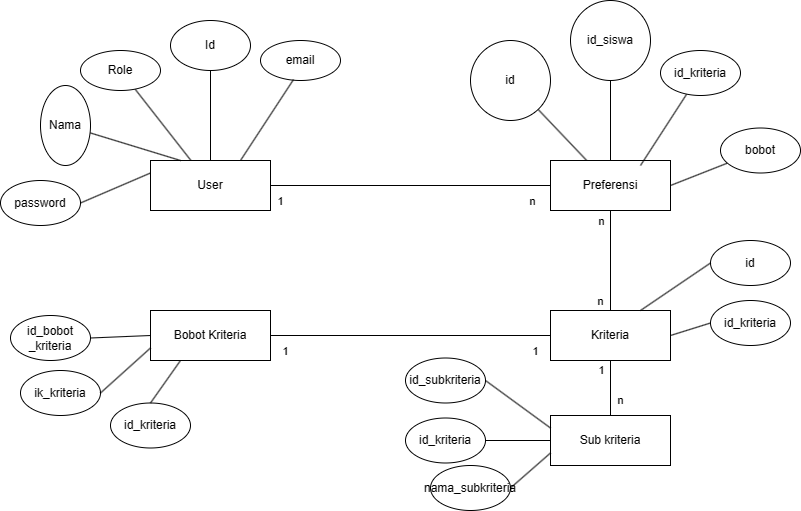

The diagram above was exported from draw.io. Its source (the exported page's mxGraphModel, read from the mxfile embedded in the PNG):
<mxGraphModel dx="2161" dy="715" grid="1" gridSize="10" guides="1" tooltips="1" connect="1" arrows="1" fold="1" page="1" pageScale="1" pageWidth="850" pageHeight="1100" math="0" shadow="0" extFonts="Permanent Marker^https://fonts.googleapis.com/css?family=Permanent+Marker">
  <root>
    <mxCell id="0" />
    <mxCell id="1" parent="0" />
    <mxCell id="2" value="" style="rounded=0;orthogonalLoop=1;jettySize=auto;html=1;endArrow=none;endFill=0;" edge="1" source="6" target="16" parent="1">
      <mxGeometry relative="1" as="geometry" />
    </mxCell>
    <mxCell id="3" style="edgeStyle=orthogonalEdgeStyle;rounded=0;orthogonalLoop=1;jettySize=auto;html=1;exitX=1;exitY=0.5;exitDx=0;exitDy=0;entryX=0;entryY=0.5;entryDx=0;entryDy=0;endArrow=none;endFill=0;" edge="1" source="6" target="11" parent="1">
      <mxGeometry relative="1" as="geometry" />
    </mxCell>
    <mxCell id="4" value="1" style="edgeLabel;html=1;align=center;verticalAlign=middle;resizable=0;points=[];" vertex="1" connectable="0" parent="3">
      <mxGeometry x="-0.6857" y="-4" relative="1" as="geometry">
        <mxPoint x="-34" y="11" as="offset" />
      </mxGeometry>
    </mxCell>
    <mxCell id="5" value="n" style="edgeLabel;html=1;align=center;verticalAlign=middle;resizable=0;points=[];" vertex="1" connectable="0" parent="3">
      <mxGeometry x="-0.2286" y="-2" relative="1" as="geometry">
        <mxPoint x="153" y="13" as="offset" />
      </mxGeometry>
    </mxCell>
    <mxCell id="6" value="User" style="rounded=0;whiteSpace=wrap;html=1;" vertex="1" parent="1">
      <mxGeometry x="90" y="210" width="120" height="50" as="geometry" />
    </mxCell>
    <mxCell id="7" value="" style="rounded=0;orthogonalLoop=1;jettySize=auto;html=1;endArrow=none;endFill=0;" edge="1" source="11" target="25" parent="1">
      <mxGeometry relative="1" as="geometry" />
    </mxCell>
    <mxCell id="8" value="" style="rounded=0;orthogonalLoop=1;jettySize=auto;html=1;endArrow=none;endFill=0;" edge="1" source="11" target="26" parent="1">
      <mxGeometry relative="1" as="geometry" />
    </mxCell>
    <mxCell id="9" value="n" style="edgeStyle=orthogonalEdgeStyle;rounded=0;orthogonalLoop=1;jettySize=auto;html=1;endArrow=none;endFill=0;" edge="1" source="11" target="31" parent="1">
      <mxGeometry x="0.8" y="-10" relative="1" as="geometry">
        <mxPoint as="offset" />
      </mxGeometry>
    </mxCell>
    <mxCell id="10" value="n" style="edgeLabel;html=1;align=center;verticalAlign=middle;resizable=0;points=[];" vertex="1" connectable="0" parent="9">
      <mxGeometry x="-0.58" y="-1" relative="1" as="geometry">
        <mxPoint x="-9" y="-11" as="offset" />
      </mxGeometry>
    </mxCell>
    <mxCell id="11" value="Preferensi" style="rounded=0;whiteSpace=wrap;html=1;" vertex="1" parent="1">
      <mxGeometry x="490" y="210" width="120" height="50" as="geometry" />
    </mxCell>
    <mxCell id="12" style="edgeStyle=orthogonalEdgeStyle;rounded=0;orthogonalLoop=1;jettySize=auto;html=1;endArrow=none;endFill=0;" edge="1" source="15" target="31" parent="1">
      <mxGeometry relative="1" as="geometry" />
    </mxCell>
    <mxCell id="13" value="1" style="edgeLabel;html=1;align=center;verticalAlign=middle;resizable=0;points=[];" vertex="1" connectable="0" parent="12">
      <mxGeometry x="-0.9024" y="-3" relative="1" as="geometry">
        <mxPoint y="12" as="offset" />
      </mxGeometry>
    </mxCell>
    <mxCell id="14" value="1" style="edgeLabel;html=1;align=center;verticalAlign=middle;resizable=0;points=[];" vertex="1" connectable="0" parent="12">
      <mxGeometry x="0.8893" relative="1" as="geometry">
        <mxPoint y="15" as="offset" />
      </mxGeometry>
    </mxCell>
    <mxCell id="15" value="Bobot Kriteria" style="rounded=0;whiteSpace=wrap;html=1;" vertex="1" parent="1">
      <mxGeometry x="90" y="360" width="120" height="50" as="geometry" />
    </mxCell>
    <mxCell id="16" value="Role" style="ellipse;whiteSpace=wrap;html=1;rounded=0;" vertex="1" parent="1">
      <mxGeometry x="20" y="100" width="80" height="40" as="geometry" />
    </mxCell>
    <mxCell id="17" value="" style="rounded=0;orthogonalLoop=1;jettySize=auto;html=1;endArrow=none;endFill=0;" edge="1" source="6" target="18" parent="1">
      <mxGeometry relative="1" as="geometry">
        <mxPoint x="230" y="170" as="sourcePoint" />
      </mxGeometry>
    </mxCell>
    <mxCell id="18" value="Id" style="ellipse;whiteSpace=wrap;html=1;rounded=0;" vertex="1" parent="1">
      <mxGeometry x="110" y="70" width="80" height="50" as="geometry" />
    </mxCell>
    <mxCell id="19" value="" style="rounded=0;orthogonalLoop=1;jettySize=auto;html=1;endArrow=none;endFill=0;exitX=0.25;exitY=0;exitDx=0;exitDy=0;" edge="1" source="6" target="20" parent="1">
      <mxGeometry relative="1" as="geometry">
        <mxPoint x="110" y="180" as="sourcePoint" />
      </mxGeometry>
    </mxCell>
    <mxCell id="20" value="Nama" style="ellipse;whiteSpace=wrap;html=1;rounded=0;" vertex="1" parent="1">
      <mxGeometry x="-20" y="135" width="50" height="80" as="geometry" />
    </mxCell>
    <mxCell id="21" value="email" style="ellipse;whiteSpace=wrap;html=1;rounded=0;" vertex="1" parent="1">
      <mxGeometry x="200" y="90" width="80" height="40" as="geometry" />
    </mxCell>
    <mxCell id="22" value="" style="rounded=0;orthogonalLoop=1;jettySize=auto;html=1;endArrow=none;endFill=0;entryX=0.413;entryY=0.975;entryDx=0;entryDy=0;entryPerimeter=0;exitX=0.75;exitY=0;exitDx=0;exitDy=0;" edge="1" source="6" target="21" parent="1">
      <mxGeometry relative="1" as="geometry">
        <mxPoint x="160" y="220" as="sourcePoint" />
        <mxPoint x="160" y="130" as="targetPoint" />
      </mxGeometry>
    </mxCell>
    <mxCell id="23" value="password" style="ellipse;whiteSpace=wrap;html=1;rounded=0;" vertex="1" parent="1">
      <mxGeometry x="-60" y="230" width="80" height="45" as="geometry" />
    </mxCell>
    <mxCell id="24" value="" style="rounded=0;orthogonalLoop=1;jettySize=auto;html=1;endArrow=none;endFill=0;entryX=1;entryY=0.5;entryDx=0;entryDy=0;exitX=0;exitY=0.25;exitDx=0;exitDy=0;" edge="1" source="6" target="23" parent="1">
      <mxGeometry relative="1" as="geometry">
        <mxPoint x="-90" y="405" as="sourcePoint" />
        <mxPoint x="-110" y="325" as="targetPoint" />
      </mxGeometry>
    </mxCell>
    <mxCell id="25" value="id" style="ellipse;whiteSpace=wrap;html=1;rounded=0;" vertex="1" parent="1">
      <mxGeometry x="410" y="90" width="80" height="80" as="geometry" />
    </mxCell>
    <mxCell id="26" value="id_siswa" style="ellipse;whiteSpace=wrap;html=1;rounded=0;" vertex="1" parent="1">
      <mxGeometry x="510" y="50" width="80" height="80" as="geometry" />
    </mxCell>
    <mxCell id="27" value="" style="rounded=0;orthogonalLoop=1;jettySize=auto;html=1;endArrow=none;endFill=0;exitX=0.75;exitY=0;exitDx=0;exitDy=0;" edge="1" target="28" parent="1">
      <mxGeometry relative="1" as="geometry">
        <mxPoint x="580" y="215" as="sourcePoint" />
      </mxGeometry>
    </mxCell>
    <mxCell id="28" value="id_kriteria" style="ellipse;whiteSpace=wrap;html=1;rounded=0;" vertex="1" parent="1">
      <mxGeometry x="600" y="100" width="80" height="45" as="geometry" />
    </mxCell>
    <mxCell id="29" value="n" style="edgeStyle=orthogonalEdgeStyle;rounded=0;orthogonalLoop=1;jettySize=auto;html=1;entryX=0.5;entryY=0;entryDx=0;entryDy=0;endArrow=none;endFill=0;" edge="1" source="31" target="32" parent="1">
      <mxGeometry x="0.4545" y="10" relative="1" as="geometry">
        <mxPoint as="offset" />
      </mxGeometry>
    </mxCell>
    <mxCell id="30" value="1" style="edgeLabel;html=1;align=center;verticalAlign=middle;resizable=0;points=[];" vertex="1" connectable="0" parent="29">
      <mxGeometry x="0.4727" y="-3" relative="1" as="geometry">
        <mxPoint x="-7" y="-31" as="offset" />
      </mxGeometry>
    </mxCell>
    <mxCell id="31" value="Kriteria" style="rounded=0;whiteSpace=wrap;html=1;" vertex="1" parent="1">
      <mxGeometry x="490" y="360" width="120" height="50" as="geometry" />
    </mxCell>
    <mxCell id="32" value="Sub kriteria" style="rounded=0;whiteSpace=wrap;html=1;" vertex="1" parent="1">
      <mxGeometry x="490" y="465" width="120" height="50" as="geometry" />
    </mxCell>
    <mxCell id="33" value="" style="rounded=0;orthogonalLoop=1;jettySize=auto;html=1;endArrow=none;endFill=0;exitX=1;exitY=0.5;exitDx=0;exitDy=0;" edge="1" source="11" target="34" parent="1">
      <mxGeometry relative="1" as="geometry">
        <mxPoint x="640" y="292.5" as="sourcePoint" />
      </mxGeometry>
    </mxCell>
    <mxCell id="34" value="bobot" style="ellipse;whiteSpace=wrap;html=1;rounded=0;" vertex="1" parent="1">
      <mxGeometry x="660" y="177.5" width="80" height="45" as="geometry" />
    </mxCell>
    <mxCell id="35" value="id_bobot&lt;br&gt;_kriteria" style="ellipse;whiteSpace=wrap;html=1;rounded=0;" vertex="1" parent="1">
      <mxGeometry x="-50" y="365" width="80" height="45" as="geometry" />
    </mxCell>
    <mxCell id="36" value="" style="rounded=0;orthogonalLoop=1;jettySize=auto;html=1;endArrow=none;endFill=0;entryX=1;entryY=0.5;entryDx=0;entryDy=0;exitX=0;exitY=0.5;exitDx=0;exitDy=0;" edge="1" source="15" target="35" parent="1">
      <mxGeometry relative="1" as="geometry">
        <mxPoint x="110" y="368" as="sourcePoint" />
        <mxPoint x="-100" y="455" as="targetPoint" />
      </mxGeometry>
    </mxCell>
    <mxCell id="37" value="ik_kriteria" style="ellipse;whiteSpace=wrap;html=1;rounded=0;" vertex="1" parent="1">
      <mxGeometry x="-40" y="420" width="80" height="45" as="geometry" />
    </mxCell>
    <mxCell id="38" value="" style="rounded=0;orthogonalLoop=1;jettySize=auto;html=1;endArrow=none;endFill=0;entryX=1;entryY=0.5;entryDx=0;entryDy=0;exitX=0;exitY=0.75;exitDx=0;exitDy=0;" edge="1" source="15" target="37" parent="1">
      <mxGeometry relative="1" as="geometry">
        <mxPoint x="100" y="395" as="sourcePoint" />
        <mxPoint x="-90" y="465" as="targetPoint" />
      </mxGeometry>
    </mxCell>
    <mxCell id="39" value="id_kriteria" style="ellipse;whiteSpace=wrap;html=1;rounded=0;" vertex="1" parent="1">
      <mxGeometry x="50" y="452.5" width="80" height="45" as="geometry" />
    </mxCell>
    <mxCell id="40" value="" style="rounded=0;orthogonalLoop=1;jettySize=auto;html=1;endArrow=none;endFill=0;entryX=0.5;entryY=0;entryDx=0;entryDy=0;exitX=0.25;exitY=1;exitDx=0;exitDy=0;" edge="1" source="15" target="39" parent="1">
      <mxGeometry relative="1" as="geometry">
        <mxPoint x="190" y="470" as="sourcePoint" />
        <mxPoint y="540" as="targetPoint" />
      </mxGeometry>
    </mxCell>
    <mxCell id="41" value="id_subkriteria   " style="ellipse;whiteSpace=wrap;html=1;rounded=0;" vertex="1" parent="1">
      <mxGeometry x="345" y="407.5" width="80" height="45" as="geometry" />
    </mxCell>
    <mxCell id="42" value="" style="rounded=0;orthogonalLoop=1;jettySize=auto;html=1;endArrow=none;endFill=0;entryX=1;entryY=0.5;entryDx=0;entryDy=0;exitX=0;exitY=0.25;exitDx=0;exitDy=0;" edge="1" source="32" target="41" parent="1">
      <mxGeometry relative="1" as="geometry">
        <mxPoint x="460" y="460" as="sourcePoint" />
        <mxPoint x="270" y="530" as="targetPoint" />
      </mxGeometry>
    </mxCell>
    <mxCell id="43" value="id_kriteria      " style="ellipse;whiteSpace=wrap;html=1;rounded=0;" vertex="1" parent="1">
      <mxGeometry x="345" y="467.5" width="80" height="45" as="geometry" />
    </mxCell>
    <mxCell id="44" value="" style="rounded=0;orthogonalLoop=1;jettySize=auto;html=1;endArrow=none;endFill=0;entryX=1;entryY=0.5;entryDx=0;entryDy=0;exitX=0;exitY=0.5;exitDx=0;exitDy=0;" edge="1" source="32" target="43" parent="1">
      <mxGeometry relative="1" as="geometry">
        <mxPoint x="460" y="472" as="sourcePoint" />
        <mxPoint x="280" y="540" as="targetPoint" />
      </mxGeometry>
    </mxCell>
    <mxCell id="45" value="nama_subkriteria " style="ellipse;whiteSpace=wrap;html=1;rounded=0;" vertex="1" parent="1">
      <mxGeometry x="370" y="515" width="80" height="45" as="geometry" />
    </mxCell>
    <mxCell id="46" value="" style="rounded=0;orthogonalLoop=1;jettySize=auto;html=1;endArrow=none;endFill=0;entryX=1;entryY=0.5;entryDx=0;entryDy=0;exitX=0;exitY=0.75;exitDx=0;exitDy=0;" edge="1" source="32" target="45" parent="1">
      <mxGeometry relative="1" as="geometry">
        <mxPoint x="490" y="485" as="sourcePoint" />
        <mxPoint x="370" y="615" as="targetPoint" />
      </mxGeometry>
    </mxCell>
    <mxCell id="47" value="id" style="ellipse;whiteSpace=wrap;html=1;rounded=0;" vertex="1" parent="1">
      <mxGeometry x="650" y="290" width="80" height="45" as="geometry" />
    </mxCell>
    <mxCell id="48" value="" style="rounded=0;orthogonalLoop=1;jettySize=auto;html=1;endArrow=none;endFill=0;entryX=0;entryY=0.5;entryDx=0;entryDy=0;exitX=0.75;exitY=0;exitDx=0;exitDy=0;" edge="1" source="31" target="47" parent="1">
      <mxGeometry relative="1" as="geometry">
        <mxPoint x="765" y="344.5" as="sourcePoint" />
        <mxPoint x="545" y="397.5" as="targetPoint" />
      </mxGeometry>
    </mxCell>
    <mxCell id="49" value="id_kriteria      " style="ellipse;whiteSpace=wrap;html=1;rounded=0;" vertex="1" parent="1">
      <mxGeometry x="650" y="350" width="80" height="45" as="geometry" />
    </mxCell>
    <mxCell id="50" value="" style="rounded=0;orthogonalLoop=1;jettySize=auto;html=1;endArrow=none;endFill=0;entryX=0;entryY=0.5;entryDx=0;entryDy=0;exitX=1;exitY=0.5;exitDx=0;exitDy=0;" edge="1" source="31" target="49" parent="1">
      <mxGeometry relative="1" as="geometry">
        <mxPoint x="765" y="357.5" as="sourcePoint" />
        <mxPoint x="555" y="407.5" as="targetPoint" />
      </mxGeometry>
    </mxCell>
  </root>
</mxGraphModel>